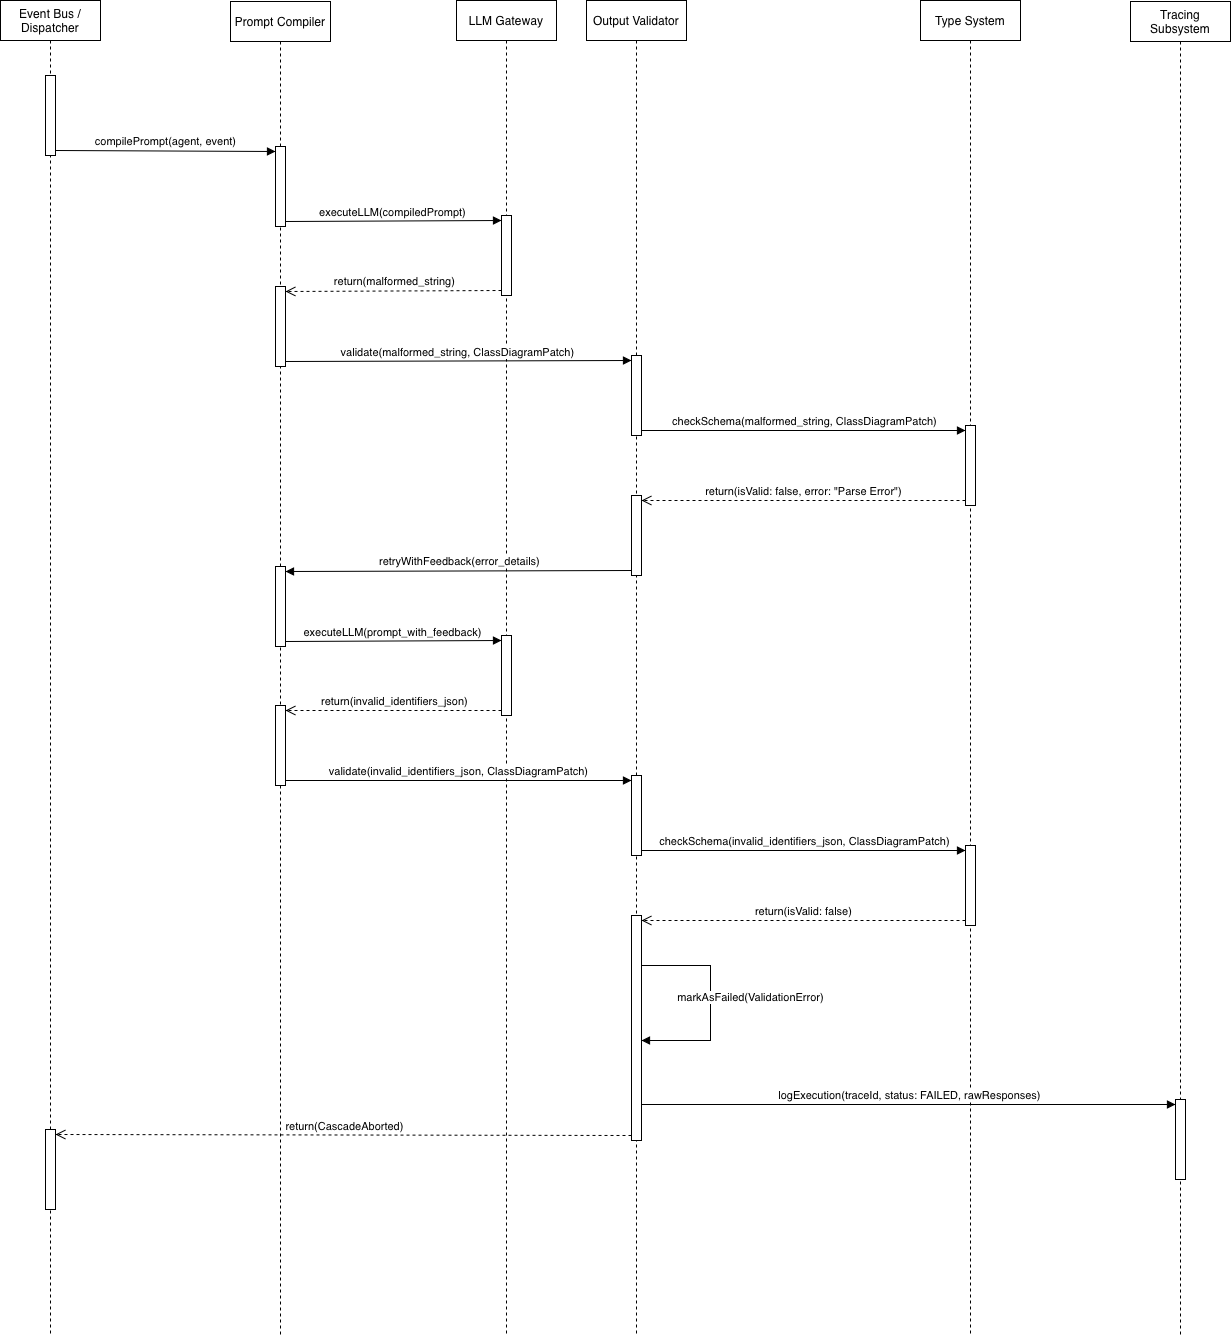

The diagram above was exported from draw.io. Its source (the exported page's mxGraphModel, read from the mxfile embedded in the PNG):
<mxGraphModel dx="2335" dy="1385" grid="1" gridSize="10" guides="1" tooltips="1" connect="1" arrows="1" fold="1" page="1" pageScale="1" pageWidth="827" pageHeight="1169" math="0" shadow="0">
  <root>
    <mxCell id="0" />
    <mxCell id="1" parent="0" />
    <mxCell id="cc2fhoBWSYwDQQlSVUyB-2" parent="1" style="shape=umlLifeline;perimeter=lifelinePerimeter;whiteSpace=wrap;html=1;container=1;dropTarget=0;collapsible=0;recursiveResize=0;outlineConnect=0;portConstraint=eastwest;newEdgeStyle={&quot;curved&quot;:0,&quot;rounded&quot;:0};" value="Event Bus / Dispatcher" vertex="1">
      <mxGeometry height="1335" width="100" x="670" y="25" as="geometry" />
    </mxCell>
    <mxCell id="Oxy2YZv7VFUvtUH3dGob-1" parent="cc2fhoBWSYwDQQlSVUyB-2" style="html=1;points=[[0,0,0,0,5],[0,1,0,0,-5],[1,0,0,0,5],[1,1,0,0,-5]];perimeter=orthogonalPerimeter;outlineConnect=0;targetShapes=umlLifeline;portConstraint=eastwest;newEdgeStyle={&quot;curved&quot;:0,&quot;rounded&quot;:0};" value="" vertex="1">
      <mxGeometry height="80" width="10" x="45" y="75" as="geometry" />
    </mxCell>
    <mxCell id="Oxy2YZv7VFUvtUH3dGob-29" parent="cc2fhoBWSYwDQQlSVUyB-2" style="html=1;points=[[0,0,0,0,5],[0,1,0,0,-5],[1,0,0,0,5],[1,1,0,0,-5]];perimeter=orthogonalPerimeter;outlineConnect=0;targetShapes=umlLifeline;portConstraint=eastwest;newEdgeStyle={&quot;curved&quot;:0,&quot;rounded&quot;:0};" value="" vertex="1">
      <mxGeometry height="80" width="10" x="45" y="1129" as="geometry" />
    </mxCell>
    <mxCell id="cc2fhoBWSYwDQQlSVUyB-3" parent="1" style="shape=umlLifeline;perimeter=lifelinePerimeter;whiteSpace=wrap;html=1;container=1;dropTarget=0;collapsible=0;recursiveResize=0;outlineConnect=0;portConstraint=eastwest;newEdgeStyle={&quot;curved&quot;:0,&quot;rounded&quot;:0};" value="Prompt Compiler" vertex="1">
      <mxGeometry height="1335" width="100" x="900" y="26" as="geometry" />
    </mxCell>
    <mxCell id="Oxy2YZv7VFUvtUH3dGob-2" parent="cc2fhoBWSYwDQQlSVUyB-3" style="html=1;points=[[0,0,0,0,5],[0,1,0,0,-5],[1,0,0,0,5],[1,1,0,0,-5]];perimeter=orthogonalPerimeter;outlineConnect=0;targetShapes=umlLifeline;portConstraint=eastwest;newEdgeStyle={&quot;curved&quot;:0,&quot;rounded&quot;:0};" value="" vertex="1">
      <mxGeometry height="80" width="10" x="45" y="145" as="geometry" />
    </mxCell>
    <mxCell id="Oxy2YZv7VFUvtUH3dGob-6" parent="cc2fhoBWSYwDQQlSVUyB-3" style="html=1;points=[[0,0,0,0,5],[0,1,0,0,-5],[1,0,0,0,5],[1,1,0,0,-5]];perimeter=orthogonalPerimeter;outlineConnect=0;targetShapes=umlLifeline;portConstraint=eastwest;newEdgeStyle={&quot;curved&quot;:0,&quot;rounded&quot;:0};" value="" vertex="1">
      <mxGeometry height="80" width="10" x="45" y="285" as="geometry" />
    </mxCell>
    <mxCell id="Oxy2YZv7VFUvtUH3dGob-14" parent="cc2fhoBWSYwDQQlSVUyB-3" style="html=1;points=[[0,0,0,0,5],[0,1,0,0,-5],[1,0,0,0,5],[1,1,0,0,-5]];perimeter=orthogonalPerimeter;outlineConnect=0;targetShapes=umlLifeline;portConstraint=eastwest;newEdgeStyle={&quot;curved&quot;:0,&quot;rounded&quot;:0};" value="" vertex="1">
      <mxGeometry height="80" width="10" x="45" y="565" as="geometry" />
    </mxCell>
    <mxCell id="Oxy2YZv7VFUvtUH3dGob-18" parent="cc2fhoBWSYwDQQlSVUyB-3" style="html=1;points=[[0,0,0,0,5],[0,1,0,0,-5],[1,0,0,0,5],[1,1,0,0,-5]];perimeter=orthogonalPerimeter;outlineConnect=0;targetShapes=umlLifeline;portConstraint=eastwest;newEdgeStyle={&quot;curved&quot;:0,&quot;rounded&quot;:0};" value="" vertex="1">
      <mxGeometry height="80" width="10" x="45" y="704" as="geometry" />
    </mxCell>
    <mxCell id="cc2fhoBWSYwDQQlSVUyB-5" parent="1" style="shape=umlLifeline;perimeter=lifelinePerimeter;whiteSpace=wrap;html=1;container=1;dropTarget=0;collapsible=0;recursiveResize=0;outlineConnect=0;portConstraint=eastwest;newEdgeStyle={&quot;curved&quot;:0,&quot;rounded&quot;:0};" value="LLM Gateway" vertex="1">
      <mxGeometry height="1335" width="100" x="1126" y="25" as="geometry" />
    </mxCell>
    <mxCell id="Oxy2YZv7VFUvtUH3dGob-4" parent="cc2fhoBWSYwDQQlSVUyB-5" style="html=1;points=[[0,0,0,0,5],[0,1,0,0,-5],[1,0,0,0,5],[1,1,0,0,-5]];perimeter=orthogonalPerimeter;outlineConnect=0;targetShapes=umlLifeline;portConstraint=eastwest;newEdgeStyle={&quot;curved&quot;:0,&quot;rounded&quot;:0};" value="" vertex="1">
      <mxGeometry height="80" width="10" x="45" y="215" as="geometry" />
    </mxCell>
    <mxCell id="Oxy2YZv7VFUvtUH3dGob-16" parent="cc2fhoBWSYwDQQlSVUyB-5" style="html=1;points=[[0,0,0,0,5],[0,1,0,0,-5],[1,0,0,0,5],[1,1,0,0,-5]];perimeter=orthogonalPerimeter;outlineConnect=0;targetShapes=umlLifeline;portConstraint=eastwest;newEdgeStyle={&quot;curved&quot;:0,&quot;rounded&quot;:0};" value="" vertex="1">
      <mxGeometry height="80" width="10" x="45" y="635" as="geometry" />
    </mxCell>
    <mxCell id="cc2fhoBWSYwDQQlSVUyB-6" parent="1" style="shape=umlLifeline;perimeter=lifelinePerimeter;whiteSpace=wrap;html=1;container=1;dropTarget=0;collapsible=0;recursiveResize=0;outlineConnect=0;portConstraint=eastwest;newEdgeStyle={&quot;curved&quot;:0,&quot;rounded&quot;:0};" value="Output Validator" vertex="1">
      <mxGeometry height="1335" width="100" x="1256" y="25" as="geometry" />
    </mxCell>
    <mxCell id="Oxy2YZv7VFUvtUH3dGob-8" parent="cc2fhoBWSYwDQQlSVUyB-6" style="html=1;points=[[0,0,0,0,5],[0,1,0,0,-5],[1,0,0,0,5],[1,1,0,0,-5]];perimeter=orthogonalPerimeter;outlineConnect=0;targetShapes=umlLifeline;portConstraint=eastwest;newEdgeStyle={&quot;curved&quot;:0,&quot;rounded&quot;:0};" value="" vertex="1">
      <mxGeometry height="80" width="10" x="45" y="355" as="geometry" />
    </mxCell>
    <mxCell id="Oxy2YZv7VFUvtUH3dGob-12" parent="cc2fhoBWSYwDQQlSVUyB-6" style="html=1;points=[[0,0,0,0,5],[0,1,0,0,-5],[1,0,0,0,5],[1,1,0,0,-5]];perimeter=orthogonalPerimeter;outlineConnect=0;targetShapes=umlLifeline;portConstraint=eastwest;newEdgeStyle={&quot;curved&quot;:0,&quot;rounded&quot;:0};" value="" vertex="1">
      <mxGeometry height="80" width="10" x="45" y="495" as="geometry" />
    </mxCell>
    <mxCell id="Oxy2YZv7VFUvtUH3dGob-20" parent="cc2fhoBWSYwDQQlSVUyB-6" style="html=1;points=[[0,0,0,0,5],[0,1,0,0,-5],[1,0,0,0,5],[1,1,0,0,-5]];perimeter=orthogonalPerimeter;outlineConnect=0;targetShapes=umlLifeline;portConstraint=eastwest;newEdgeStyle={&quot;curved&quot;:0,&quot;rounded&quot;:0};" value="" vertex="1">
      <mxGeometry height="80" width="10" x="45" y="775" as="geometry" />
    </mxCell>
    <mxCell id="Oxy2YZv7VFUvtUH3dGob-24" parent="cc2fhoBWSYwDQQlSVUyB-6" style="html=1;points=[[0,0,0,0,5],[0,1,0,0,-5],[1,0,0,0,5],[1,1,0,0,-5]];perimeter=orthogonalPerimeter;outlineConnect=0;targetShapes=umlLifeline;portConstraint=eastwest;newEdgeStyle={&quot;curved&quot;:0,&quot;rounded&quot;:0};" value="" vertex="1">
      <mxGeometry height="225" width="10" x="45" y="915" as="geometry" />
    </mxCell>
    <mxCell id="Oxy2YZv7VFUvtUH3dGob-26" edge="1" parent="cc2fhoBWSYwDQQlSVUyB-6" source="Oxy2YZv7VFUvtUH3dGob-24" style="html=1;verticalAlign=bottom;endArrow=block;curved=0;rounded=0;" value="markAsFailed(ValidationError)">
      <mxGeometry relative="1" width="80" x="0.0235" y="40" as="geometry">
        <mxPoint as="offset" />
        <Array as="points">
          <mxPoint x="124" y="965" />
          <mxPoint x="124" y="1040" />
        </Array>
        <mxPoint x="55" y="964.9999999999998" as="sourcePoint" />
        <mxPoint x="55" y="1040" as="targetPoint" />
      </mxGeometry>
    </mxCell>
    <mxCell id="cc2fhoBWSYwDQQlSVUyB-7" parent="1" style="shape=umlLifeline;perimeter=lifelinePerimeter;whiteSpace=wrap;html=1;container=1;dropTarget=0;collapsible=0;recursiveResize=0;outlineConnect=0;portConstraint=eastwest;newEdgeStyle={&quot;curved&quot;:0,&quot;rounded&quot;:0};" value="Type System" vertex="1">
      <mxGeometry height="1336" width="100" x="1590" y="25" as="geometry" />
    </mxCell>
    <mxCell id="Oxy2YZv7VFUvtUH3dGob-10" parent="cc2fhoBWSYwDQQlSVUyB-7" style="html=1;points=[[0,0,0,0,5],[0,1,0,0,-5],[1,0,0,0,5],[1,1,0,0,-5]];perimeter=orthogonalPerimeter;outlineConnect=0;targetShapes=umlLifeline;portConstraint=eastwest;newEdgeStyle={&quot;curved&quot;:0,&quot;rounded&quot;:0};" value="" vertex="1">
      <mxGeometry height="80" width="10" x="45" y="425" as="geometry" />
    </mxCell>
    <mxCell id="Oxy2YZv7VFUvtUH3dGob-22" parent="cc2fhoBWSYwDQQlSVUyB-7" style="html=1;points=[[0,0,0,0,5],[0,1,0,0,-5],[1,0,0,0,5],[1,1,0,0,-5]];perimeter=orthogonalPerimeter;outlineConnect=0;targetShapes=umlLifeline;portConstraint=eastwest;newEdgeStyle={&quot;curved&quot;:0,&quot;rounded&quot;:0};" value="" vertex="1">
      <mxGeometry height="80" width="10" x="45" y="845" as="geometry" />
    </mxCell>
    <mxCell id="cc2fhoBWSYwDQQlSVUyB-40" parent="1" style="shape=umlLifeline;perimeter=lifelinePerimeter;whiteSpace=wrap;html=1;container=1;dropTarget=0;collapsible=0;recursiveResize=0;outlineConnect=0;portConstraint=eastwest;newEdgeStyle={&quot;curved&quot;:0,&quot;rounded&quot;:0};" value="Tracing Subsystem" vertex="1">
      <mxGeometry height="1335" width="100" x="1800" y="26" as="geometry" />
    </mxCell>
    <mxCell id="Oxy2YZv7VFUvtUH3dGob-27" parent="cc2fhoBWSYwDQQlSVUyB-40" style="html=1;points=[[0,0,0,0,5],[0,1,0,0,-5],[1,0,0,0,5],[1,1,0,0,-5]];perimeter=orthogonalPerimeter;outlineConnect=0;targetShapes=umlLifeline;portConstraint=eastwest;newEdgeStyle={&quot;curved&quot;:0,&quot;rounded&quot;:0};" value="" vertex="1">
      <mxGeometry height="80" width="10" x="45" y="1098" as="geometry" />
    </mxCell>
    <mxCell id="Oxy2YZv7VFUvtUH3dGob-3" edge="1" parent="1" source="Oxy2YZv7VFUvtUH3dGob-1" style="html=1;verticalAlign=bottom;endArrow=block;curved=0;rounded=0;exitX=1;exitY=1;exitDx=0;exitDy=-5;exitPerimeter=0;entryX=0;entryY=0;entryDx=0;entryDy=5;entryPerimeter=0;" target="Oxy2YZv7VFUvtUH3dGob-2" value="compilePrompt(agent, event)">
      <mxGeometry relative="1" width="80" as="geometry">
        <mxPoint x="940" y="190" as="sourcePoint" />
        <mxPoint x="1020" y="190" as="targetPoint" />
      </mxGeometry>
    </mxCell>
    <mxCell id="Oxy2YZv7VFUvtUH3dGob-5" edge="1" parent="1" source="Oxy2YZv7VFUvtUH3dGob-2" style="html=1;verticalAlign=bottom;endArrow=block;curved=0;rounded=0;exitX=1;exitY=1;exitDx=0;exitDy=-5;exitPerimeter=0;entryX=0;entryY=0;entryDx=0;entryDy=5;entryPerimeter=0;" target="Oxy2YZv7VFUvtUH3dGob-4" value="executeLLM(compiledPrompt)">
      <mxGeometry relative="1" width="80" as="geometry">
        <mxPoint x="1010" y="250" as="sourcePoint" />
        <mxPoint x="1090" y="250" as="targetPoint" />
      </mxGeometry>
    </mxCell>
    <mxCell id="Oxy2YZv7VFUvtUH3dGob-7" edge="1" parent="1" source="Oxy2YZv7VFUvtUH3dGob-4" style="html=1;verticalAlign=bottom;endArrow=open;dashed=1;endSize=8;curved=0;rounded=0;entryX=1;entryY=0;entryDx=0;entryDy=5;entryPerimeter=0;exitX=0;exitY=1;exitDx=0;exitDy=-5;exitPerimeter=0;" target="Oxy2YZv7VFUvtUH3dGob-6" value="return(malformed_string)">
      <mxGeometry relative="1" x="0.0031" as="geometry">
        <mxPoint as="offset" />
        <mxPoint x="1090" y="250" as="sourcePoint" />
        <mxPoint x="1010" y="250" as="targetPoint" />
      </mxGeometry>
    </mxCell>
    <mxCell id="Oxy2YZv7VFUvtUH3dGob-9" edge="1" parent="1" source="Oxy2YZv7VFUvtUH3dGob-6" style="html=1;verticalAlign=bottom;endArrow=block;curved=0;rounded=0;exitX=1;exitY=1;exitDx=0;exitDy=-5;exitPerimeter=0;entryX=0;entryY=0;entryDx=0;entryDy=5;entryPerimeter=0;" target="Oxy2YZv7VFUvtUH3dGob-8" value="validate(malformed_string, ClassDiagramPatch)">
      <mxGeometry relative="1" width="80" as="geometry">
        <mxPoint x="1140" y="330" as="sourcePoint" />
        <mxPoint x="1220" y="330" as="targetPoint" />
      </mxGeometry>
    </mxCell>
    <mxCell id="Oxy2YZv7VFUvtUH3dGob-11" edge="1" parent="1" source="Oxy2YZv7VFUvtUH3dGob-8" style="html=1;verticalAlign=bottom;endArrow=block;curved=0;rounded=0;exitX=1;exitY=1;exitDx=0;exitDy=-5;exitPerimeter=0;entryX=0;entryY=0;entryDx=0;entryDy=5;entryPerimeter=0;" target="Oxy2YZv7VFUvtUH3dGob-10" value="checkSchema(malformed_string, ClassDiagramPatch)">
      <mxGeometry relative="1" width="80" as="geometry">
        <mxPoint x="1330" y="440" as="sourcePoint" />
        <mxPoint x="1410" y="440" as="targetPoint" />
      </mxGeometry>
    </mxCell>
    <mxCell id="Oxy2YZv7VFUvtUH3dGob-13" edge="1" parent="1" source="Oxy2YZv7VFUvtUH3dGob-10" style="html=1;verticalAlign=bottom;endArrow=open;dashed=1;endSize=8;curved=0;rounded=0;exitX=0;exitY=1;exitDx=0;exitDy=-5;exitPerimeter=0;entryX=1;entryY=0;entryDx=0;entryDy=5;entryPerimeter=0;" target="Oxy2YZv7VFUvtUH3dGob-12" value="return(isValid: false, error: &quot;Parse Error&quot;)">
      <mxGeometry relative="1" as="geometry">
        <mxPoint x="1500" y="550" as="sourcePoint" />
        <mxPoint x="1420" y="550" as="targetPoint" />
      </mxGeometry>
    </mxCell>
    <mxCell id="Oxy2YZv7VFUvtUH3dGob-15" edge="1" parent="1" source="Oxy2YZv7VFUvtUH3dGob-12" style="html=1;verticalAlign=bottom;endArrow=block;curved=0;rounded=0;entryX=1;entryY=0;entryDx=0;entryDy=5;entryPerimeter=0;exitX=0;exitY=1;exitDx=0;exitDy=-5;exitPerimeter=0;" target="Oxy2YZv7VFUvtUH3dGob-14" value="retryWithFeedback(error_details)">
      <mxGeometry relative="1" width="80" as="geometry">
        <mxPoint x="1030" y="630" as="sourcePoint" />
        <mxPoint x="1110" y="630" as="targetPoint" />
      </mxGeometry>
    </mxCell>
    <mxCell id="Oxy2YZv7VFUvtUH3dGob-17" edge="1" parent="1" source="Oxy2YZv7VFUvtUH3dGob-14" style="html=1;verticalAlign=bottom;endArrow=block;curved=0;rounded=0;exitX=1;exitY=1;exitDx=0;exitDy=-5;exitPerimeter=0;entryX=0;entryY=0;entryDx=0;entryDy=5;entryPerimeter=0;" target="Oxy2YZv7VFUvtUH3dGob-16" value="executeLLM(prompt_with_feedback)">
      <mxGeometry relative="1" width="80" as="geometry">
        <mxPoint x="1020" y="750" as="sourcePoint" />
        <mxPoint x="1100" y="750" as="targetPoint" />
      </mxGeometry>
    </mxCell>
    <mxCell id="Oxy2YZv7VFUvtUH3dGob-19" edge="1" parent="1" source="Oxy2YZv7VFUvtUH3dGob-16" style="html=1;verticalAlign=bottom;endArrow=open;dashed=1;endSize=8;curved=0;rounded=0;exitX=0;exitY=1;exitDx=0;exitDy=-5;exitPerimeter=0;entryX=1;entryY=0;entryDx=0;entryDy=5;entryPerimeter=0;" target="Oxy2YZv7VFUvtUH3dGob-18" value="return(invalid_identifiers_json)">
      <mxGeometry relative="1" as="geometry">
        <mxPoint x="1100" y="800" as="sourcePoint" />
        <mxPoint x="1020" y="800" as="targetPoint" />
      </mxGeometry>
    </mxCell>
    <mxCell id="Oxy2YZv7VFUvtUH3dGob-21" edge="1" parent="1" source="Oxy2YZv7VFUvtUH3dGob-18" style="html=1;verticalAlign=bottom;endArrow=block;curved=0;rounded=0;exitX=1;exitY=1;exitDx=0;exitDy=-5;exitPerimeter=0;entryX=0;entryY=0;entryDx=0;entryDy=5;entryPerimeter=0;" target="Oxy2YZv7VFUvtUH3dGob-20" value="validate(invalid_identifiers_json, ClassDiagramPatch)">
      <mxGeometry relative="1" width="80" as="geometry">
        <mxPoint x="1090" y="810" as="sourcePoint" />
        <mxPoint x="1170" y="810" as="targetPoint" />
      </mxGeometry>
    </mxCell>
    <mxCell id="Oxy2YZv7VFUvtUH3dGob-23" edge="1" parent="1" source="Oxy2YZv7VFUvtUH3dGob-20" style="html=1;verticalAlign=bottom;endArrow=block;curved=0;rounded=0;exitX=1;exitY=1;exitDx=0;exitDy=-5;exitPerimeter=0;entryX=0;entryY=0;entryDx=0;entryDy=5;entryPerimeter=0;" target="Oxy2YZv7VFUvtUH3dGob-22" value="checkSchema(invalid_identifiers_json, ClassDiagramPatch)">
      <mxGeometry relative="1" width="80" as="geometry">
        <mxPoint x="1480" y="930" as="sourcePoint" />
        <mxPoint x="1560" y="930" as="targetPoint" />
      </mxGeometry>
    </mxCell>
    <mxCell id="Oxy2YZv7VFUvtUH3dGob-25" edge="1" parent="1" source="Oxy2YZv7VFUvtUH3dGob-22" style="html=1;verticalAlign=bottom;endArrow=open;dashed=1;endSize=8;curved=0;rounded=0;exitX=0;exitY=1;exitDx=0;exitDy=-5;exitPerimeter=0;entryX=1;entryY=0;entryDx=0;entryDy=5;entryPerimeter=0;" target="Oxy2YZv7VFUvtUH3dGob-24" value="return(isValid: false)">
      <mxGeometry relative="1" x="0.0004" as="geometry">
        <mxPoint as="offset" />
        <mxPoint x="1450" y="990" as="sourcePoint" />
        <mxPoint x="1370" y="990" as="targetPoint" />
      </mxGeometry>
    </mxCell>
    <mxCell id="Oxy2YZv7VFUvtUH3dGob-28" edge="1" parent="1" source="Oxy2YZv7VFUvtUH3dGob-24" style="html=1;verticalAlign=bottom;endArrow=block;curved=0;rounded=0;entryX=0;entryY=0;entryDx=0;entryDy=5;entryPerimeter=0;" target="Oxy2YZv7VFUvtUH3dGob-27" value="logExecution(traceId, status: FAILED, rawResponses)">
      <mxGeometry relative="1" width="80" as="geometry">
        <mxPoint x="1550" y="1210" as="sourcePoint" />
        <mxPoint x="1630" y="1210" as="targetPoint" />
      </mxGeometry>
    </mxCell>
    <mxCell id="Oxy2YZv7VFUvtUH3dGob-30" edge="1" parent="1" source="Oxy2YZv7VFUvtUH3dGob-24" style="html=1;verticalAlign=bottom;endArrow=open;dashed=1;endSize=8;curved=0;rounded=0;entryX=1;entryY=0;entryDx=0;entryDy=5;entryPerimeter=0;exitX=0;exitY=1;exitDx=0;exitDy=-5;exitPerimeter=0;" target="Oxy2YZv7VFUvtUH3dGob-29" value="return(CascadeAborted)">
      <mxGeometry relative="1" x="0.001" as="geometry">
        <mxPoint as="offset" />
        <mxPoint x="970" y="1130" as="sourcePoint" />
        <mxPoint x="890" y="1130" as="targetPoint" />
      </mxGeometry>
    </mxCell>
  </root>
</mxGraphModel>